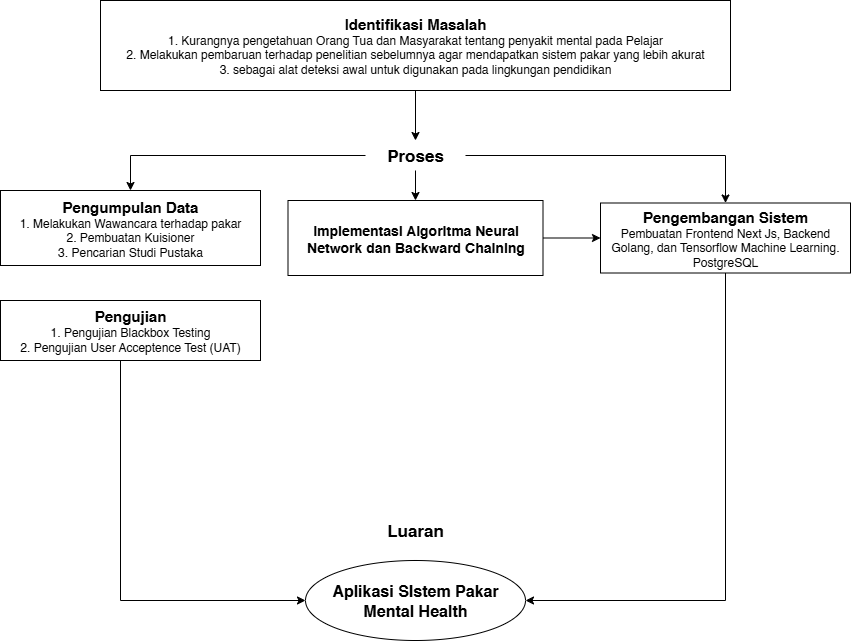

The diagram above was exported from draw.io. Its source (the exported page's mxGraphModel, read from the mxfile embedded in the PNG):
<mxGraphModel dx="1090" dy="561" grid="1" gridSize="10" guides="1" tooltips="1" connect="1" arrows="1" fold="1" page="1" pageScale="1" pageWidth="850" pageHeight="1100" math="0" shadow="0">
  <root>
    <mxCell id="0" />
    <mxCell id="1" parent="0" />
    <mxCell id="12v4bzmW5jH_kYYgEAes-14" style="edgeStyle=orthogonalEdgeStyle;rounded=0;orthogonalLoop=1;jettySize=auto;html=1;entryX=0.5;entryY=0;entryDx=0;entryDy=0;exitX=1;exitY=0.5;exitDx=0;exitDy=0;" parent="1" source="12v4bzmW5jH_kYYgEAes-4" target="12v4bzmW5jH_kYYgEAes-13" edge="1">
      <mxGeometry relative="1" as="geometry">
        <mxPoint x="420" y="155" as="sourcePoint" />
      </mxGeometry>
    </mxCell>
    <mxCell id="JkMn_DBRTLzkTB1-Hy5G-8" style="edgeStyle=orthogonalEdgeStyle;rounded=0;orthogonalLoop=1;jettySize=auto;html=1;entryX=0.5;entryY=0;entryDx=0;entryDy=0;" edge="1" parent="1" source="12v4bzmW5jH_kYYgEAes-4" target="12v4bzmW5jH_kYYgEAes-5">
      <mxGeometry relative="1" as="geometry" />
    </mxCell>
    <mxCell id="12v4bzmW5jH_kYYgEAes-4" value="Proses" style="text;html=1;align=center;verticalAlign=middle;whiteSpace=wrap;rounded=0;fontSize=17;fontStyle=1" parent="1" vertex="1">
      <mxGeometry x="385" y="160" width="100" height="30" as="geometry" />
    </mxCell>
    <mxCell id="12v4bzmW5jH_kYYgEAes-12" style="edgeStyle=orthogonalEdgeStyle;rounded=0;orthogonalLoop=1;jettySize=auto;html=1;exitX=0;exitY=0.5;exitDx=0;exitDy=0;entryX=0.5;entryY=0;entryDx=0;entryDy=0;" parent="1" source="12v4bzmW5jH_kYYgEAes-4" target="JkMn_DBRTLzkTB1-Hy5G-4" edge="1">
      <mxGeometry relative="1" as="geometry">
        <mxPoint x="300" y="157" as="sourcePoint" />
        <mxPoint x="131" y="210" as="targetPoint" />
      </mxGeometry>
    </mxCell>
    <mxCell id="12v4bzmW5jH_kYYgEAes-22" style="edgeStyle=orthogonalEdgeStyle;rounded=0;orthogonalLoop=1;jettySize=auto;html=1;entryX=0;entryY=0.5;entryDx=0;entryDy=0;exitX=0;exitY=0.5;exitDx=0;exitDy=0;" parent="1" source="12v4bzmW5jH_kYYgEAes-13" target="12v4bzmW5jH_kYYgEAes-13" edge="1">
      <mxGeometry relative="1" as="geometry" />
    </mxCell>
    <mxCell id="JkMn_DBRTLzkTB1-Hy5G-11" style="edgeStyle=orthogonalEdgeStyle;rounded=0;orthogonalLoop=1;jettySize=auto;html=1;entryX=1;entryY=0.5;entryDx=0;entryDy=0;exitX=0.5;exitY=1;exitDx=0;exitDy=0;" edge="1" parent="1" source="12v4bzmW5jH_kYYgEAes-13" target="12v4bzmW5jH_kYYgEAes-29">
      <mxGeometry relative="1" as="geometry">
        <Array as="points">
          <mxPoint x="745" y="620" />
        </Array>
      </mxGeometry>
    </mxCell>
    <mxCell id="12v4bzmW5jH_kYYgEAes-13" value="&lt;b&gt;&lt;font style=&quot;font-size: 15px;&quot;&gt;Pengembangan Sistem&lt;/font&gt;&lt;/b&gt;&lt;div&gt;Pembuatan Frontend Next Js, Backend Golang, dan Tensorflow Machine Learning. PostgreSQL&lt;/div&gt;" style="rounded=0;whiteSpace=wrap;html=1;" parent="1" vertex="1">
      <mxGeometry x="620" y="222.5" width="250" height="70" as="geometry" />
    </mxCell>
    <mxCell id="JkMn_DBRTLzkTB1-Hy5G-12" style="edgeStyle=orthogonalEdgeStyle;rounded=0;orthogonalLoop=1;jettySize=auto;html=1;entryX=0;entryY=0.5;entryDx=0;entryDy=0;" edge="1" parent="1" source="12v4bzmW5jH_kYYgEAes-19" target="12v4bzmW5jH_kYYgEAes-29">
      <mxGeometry relative="1" as="geometry">
        <Array as="points">
          <mxPoint x="140" y="620" />
        </Array>
      </mxGeometry>
    </mxCell>
    <mxCell id="12v4bzmW5jH_kYYgEAes-19" value="&lt;font style=&quot;font-size: 15px;&quot;&gt;&lt;b&gt;Pengujian&lt;/b&gt;&lt;/font&gt;&lt;div&gt;1. Pengujian Blackbox Testing&lt;/div&gt;&lt;div&gt;2. Pengujian User Acceptence Test (UAT)&lt;/div&gt;" style="rounded=0;whiteSpace=wrap;html=1;" parent="1" vertex="1">
      <mxGeometry x="20" y="320" width="260" height="60" as="geometry" />
    </mxCell>
    <mxCell id="12v4bzmW5jH_kYYgEAes-24" value="Luaran" style="text;html=1;align=center;verticalAlign=middle;whiteSpace=wrap;rounded=0;fontSize=17;fontStyle=1" parent="1" vertex="1">
      <mxGeometry x="385" y="530" width="100" height="40" as="geometry" />
    </mxCell>
    <mxCell id="12v4bzmW5jH_kYYgEAes-29" value="&lt;font style=&quot;font-size: 16px;&quot;&gt;Aplikasi SIstem Pakar Mental Health&lt;/font&gt;" style="ellipse;whiteSpace=wrap;html=1;fontStyle=1" parent="1" vertex="1">
      <mxGeometry x="325" y="580" width="220" height="80" as="geometry" />
    </mxCell>
    <mxCell id="JkMn_DBRTLzkTB1-Hy5G-7" style="edgeStyle=orthogonalEdgeStyle;rounded=0;orthogonalLoop=1;jettySize=auto;html=1;" edge="1" parent="1" source="JkMn_DBRTLzkTB1-Hy5G-3" target="12v4bzmW5jH_kYYgEAes-4">
      <mxGeometry relative="1" as="geometry" />
    </mxCell>
    <mxCell id="JkMn_DBRTLzkTB1-Hy5G-3" value="&lt;b&gt;&lt;font style=&quot;font-size: 15px;&quot;&gt;Identifikasi Masalah&lt;/font&gt;&lt;/b&gt;&lt;div&gt;&lt;font style=&quot;&quot;&gt;1. Kurangnya pengetahuan Orang Tua dan Masyarakat tentang penyakit mental pada Pelajar&lt;/font&gt;&lt;/div&gt;&lt;div&gt;&lt;font style=&quot;&quot;&gt;2. Melakukan pembaruan terhadap penelitian sebelumnya agar mendapatkan sistem pakar yang lebih akurat&lt;/font&gt;&lt;/div&gt;&lt;div&gt;&lt;font style=&quot;&quot;&gt;3. sebagai alat deteksi awal untuk digunakan pada lingkungan pendidikan&lt;/font&gt;&lt;/div&gt;" style="rounded=0;whiteSpace=wrap;html=1;" vertex="1" parent="1">
      <mxGeometry x="120" y="20" width="630" height="90" as="geometry" />
    </mxCell>
    <mxCell id="JkMn_DBRTLzkTB1-Hy5G-4" value="&lt;font style=&quot;font-size: 15px;&quot;&gt;&lt;b&gt;Pengumpulan Data&lt;/b&gt;&lt;/font&gt;&lt;div&gt;1. Melakukan Wawancara terhadap pakar&lt;/div&gt;&lt;div&gt;2. Pembuatan Kuisioner&lt;/div&gt;&lt;div&gt;3. Pencarian Studi Pustaka&lt;/div&gt;" style="rounded=0;whiteSpace=wrap;html=1;" vertex="1" parent="1">
      <mxGeometry x="20" y="210" width="260" height="75" as="geometry" />
    </mxCell>
    <mxCell id="JkMn_DBRTLzkTB1-Hy5G-10" value="" style="edgeStyle=orthogonalEdgeStyle;rounded=0;orthogonalLoop=1;jettySize=auto;html=1;" edge="1" parent="1" source="12v4bzmW5jH_kYYgEAes-5" target="12v4bzmW5jH_kYYgEAes-13">
      <mxGeometry relative="1" as="geometry" />
    </mxCell>
    <mxCell id="12v4bzmW5jH_kYYgEAes-5" value="&lt;span style=&quot;font-weight: 700;&quot;&gt;&lt;font style=&quot;font-size: 14px;&quot;&gt;Implementasi Algoritma Neural Network dan Backward Chaining&lt;/font&gt;&lt;/span&gt;" style="rounded=0;whiteSpace=wrap;html=1;" parent="1" vertex="1">
      <mxGeometry x="307.5" y="220" width="255" height="75" as="geometry" />
    </mxCell>
  </root>
</mxGraphModel>